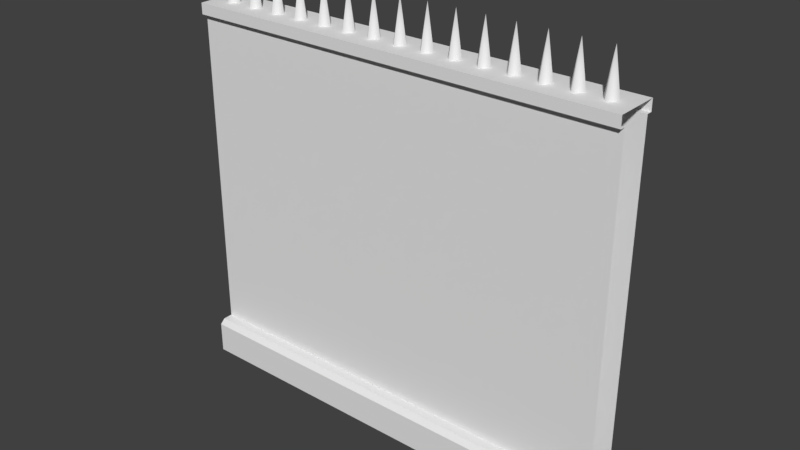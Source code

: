 # Source: Wall.blend  (saved by Blender 2.78.0; exported with 4.5.12 LTS)
import bpy
from mathutils import Matrix  # noqa: F401  (used for matrix-valued properties, if any)

bpy.ops.wm.read_factory_settings(use_empty=True)
scene = bpy.context.scene
scene.name = 'Scene'

# ---- collections
col_collection_1 = bpy.data.collections.new('Collection 1'); scene.collection.children.link(col_collection_1)

# ---- materials (node trees are filled in below, after node groups)
mat_base = bpy.data.materials.new('Base')
mat_base.alpha_threshold = 0.0
mat_base.use_transparent_shadow = False
mat_base.roughness = 0.5
mat_base.line_color = (0.0, 0.0, 0.0, 1.0)

# ---- node groups
ng_auto_smooth = bpy.data.node_groups.new('Auto Smooth', 'GeometryNodeTree')
_s = ng_auto_smooth.interface.new_socket(name='Geometry', in_out='OUTPUT', socket_type='NodeSocketGeometry')
_s = ng_auto_smooth.interface.new_socket(name='Geometry', in_out='INPUT', socket_type='NodeSocketGeometry')
_s = ng_auto_smooth.interface.new_socket(name='Angle', in_out='INPUT', socket_type='NodeSocketFloat')
_s.subtype = 'ANGLE'
_s.min_value = 0.0
_s.max_value = 3.142
ng_auto_smooth.is_modifier = True
_N = ng_auto_smooth.nodes; _L = ng_auto_smooth.links
n0 = _N.new('NodeGroupOutput'); n0.name = 'Group Output'; n0.location = (480, -100)
n1 = _N.new('NodeGroupInput'); n1.name = 'Group Input'; n1.location = (-420, -300)
n2 = _N.new('NodeGroupInput'); n2.name = 'Group Input.001'; n2.location = (-60, -100)
n3 = _N.new('GeometryNodeSetShadeSmooth'); n3.name = 'Set Shade Smooth'; n3.location = (120, -100)
n3.domain = 'EDGE'
n4 = _N.new('GeometryNodeSetShadeSmooth'); n4.name = 'Set Shade Smooth.001'; n4.location = (300, -100)
n5 = _N.new('GeometryNodeInputMeshEdgeAngle'); n5.name = 'Edge Angle'; n5.location = (-420, -220)
n6 = _N.new('GeometryNodeInputEdgeSmooth'); n6.name = 'Is Edge Smooth'; n6.location = (-60, -160)
n7 = _N.new('GeometryNodeInputShadeSmooth'); n7.name = 'Is Face Smooth'; n7.location = (-240, -340)
n8 = _N.new('FunctionNodeBooleanMath'); n8.name = 'Boolean Math'; n8.location = (-60, -220)
n9 = _N.new('FunctionNodeCompare'); n9.name = 'Compare'; n9.location = (-240, -180)
n9.operation = 'LESS_EQUAL'
_L.new(n5.outputs[0], n9.inputs[0])
_L.new(n4.outputs[0], n0.inputs[0])
_L.new(n1.outputs[1], n9.inputs[1])
_L.new(n9.outputs[0], n8.inputs[0])
_L.new(n7.outputs[0], n8.inputs[1])
_L.new(n2.outputs[0], n3.inputs[0])
_L.new(n6.outputs[0], n3.inputs[1])
_L.new(n3.outputs[0], n4.inputs[0])
_L.new(n8.outputs[0], n3.inputs[2])
n0.is_active_output = True

# ---- material node trees

# ---- world
world_world = bpy.data.worlds.new('World'); scene.world = world_world
world_world.color = (0.05088, 0.05088, 0.05088)
world_world.use_sun_shadow = False
world_world.sun_shadow_jitter_overblur = 0.0
world_world.cycles.sampling_method = 'MANUAL'

# ---- meshes
me_cube = bpy.data.meshes.new('Cube')
me_cube.from_pydata([(1.0, -1.145, -1.009), (-1.0, -1.145, -1.009), (1.0, -1.145, -0.866), (-1.0, -1.145, -0.866), (1.0, -0.9633, -0.8447), (-1.0, -0.9633, -0.8447), (1.0, -0.6, -0.8447), (-1.0, -0.6, -0.8447), (1.0, -0.6, 0.65), (-1.0, -0.6, 0.65), (1.0, -0.8, 0.65), (1.0, -0.8, 0.7), (-1.0, -0.8, 0.65), (-1.0, -0.8, 0.7), (0.9032, -1.145, -0.866), (0.7742, -1.145, -0.866), (0.6452, -1.145, -0.866), (0.5161, -1.145, -0.866), (0.3871, -1.145, -0.866), (0.2581, -1.145, -0.866), (0.129, -1.145, -0.866), (-4.843e-08, -1.145, -0.866), (-0.129, -1.145, -0.866), (-0.2581, -1.145, -0.866), (-0.3871, -1.145, -0.866), (-0.5161, -1.145, -0.866), (-0.6452, -1.145, -0.866), (-0.7742, -1.145, -0.866), (-0.9032, -1.145, -0.866), (0.9032, -1.145, -1.009), (0.7742, -1.145, -1.009), (0.6452, -1.145, -1.009), (0.5161, -1.145, -1.009), (0.3871, -1.145, -1.009), (0.2581, -1.145, -1.009), (0.129, -1.145, -1.009), (-1.863e-08, -1.145, -1.009), (-0.129, -1.145, -1.009), (-0.2581, -1.145, -1.009), (-0.3871, -1.145, -1.009), (-0.5161, -1.145, -1.009), (-0.6452, -1.145, -1.009), (-0.7742, -1.145, -1.009), (-0.9032, -1.145, -1.009), (0.9032, -0.6, -0.8447), (0.7742, -0.6, -0.8447), (0.6452, -0.6, -0.8447), (0.5161, -0.6, -0.8447), (0.3871, -0.6, -0.8447), (0.2581, -0.6, -0.8447), (0.129, -0.6, -0.8447), (-4.843e-08, -0.6, -0.8447), (-0.129, -0.6, -0.8447), (-0.2581, -0.6, -0.8447), (-0.3871, -0.6, -0.8447), (-0.5161, -0.6, -0.8447), (-0.6452, -0.6, -0.8447), (-0.7742, -0.6, -0.8447), (-0.9032, -0.6, -0.8447), (0.9032, -0.8, 0.7), (0.7742, -0.8, 0.7), (0.6452, -0.8, 0.7), (0.5161, -0.8, 0.7), (0.3871, -0.8, 0.7), (0.2581, -0.8, 0.7), (0.129, -0.8, 0.7), (-5.96e-07, -0.8, 0.7), (-0.129, -0.8, 0.7), (-0.2581, -0.8, 0.7), (-0.3871, -0.8, 0.7), (-0.5161, -0.8, 0.7), (-0.6452, -0.8, 0.7), (-0.7742, -0.8, 0.7), (-0.9032, -0.8, 0.7), (0.9032, -0.8, 0.65), (0.7742, -0.8, 0.65), (0.6452, -0.8, 0.65), (0.5161, -0.8, 0.65), (0.3871, -0.8, 0.65), (0.2581, -0.8, 0.65), (0.129, -0.8, 0.65), (-5.476e-07, -0.8, 0.65), (-0.129, -0.8, 0.65), (-0.2581, -0.8, 0.65), (-0.3871, -0.8, 0.65), (-0.5161, -0.8, 0.65), (-0.6452, -0.8, 0.65), (-0.7742, -0.8, 0.65), (-0.9032, -0.8, 0.65), (0.9032, -0.9633, -0.8447), (0.7742, -0.9633, -0.8447), (0.6452, -0.9633, -0.8447), (0.5161, -0.9633, -0.8447), (0.3871, -0.9633, -0.8447), (0.2581, -0.9633, -0.8447), (0.129, -0.9633, -0.8447), (-4.843e-08, -0.9633, -0.8447), (-0.129, -0.9633, -0.8447), (-0.2581, -0.9633, -0.8447), (-0.3871, -0.9633, -0.8447), (-0.5161, -0.9633, -0.8447), (-0.6452, -0.9633, -0.8447), (-0.7742, -0.9633, -0.8447), (-0.9032, -0.9633, -0.8447), (0.9032, -0.6, 0.65), (0.7742, -0.6, 0.65), (0.6452, -0.6, 0.65), (0.5161, -0.6, 0.65), (0.3871, -0.6, 0.65), (0.2581, -0.6, 0.65), (0.129, -0.6, 0.65), (-5.476e-07, -0.6, 0.65), (-0.129, -0.6, 0.65), (-0.2581, -0.6, 0.65), (-0.3871, -0.6, 0.65), (-0.5161, -0.6, 0.65), (-0.6452, -0.6, 0.65), (-0.7742, -0.6, 0.65), (-0.9032, -0.6, 0.65), (1.0, -0.3, 0.7), (-1.0, -0.3, 0.7), (-0.9032, -0.3, 0.7), (-0.7742, -0.3, 0.7), (-0.6452, -0.3, 0.7), (-0.5161, -0.3, 0.7), (-0.3871, -0.3, 0.7), (-0.2581, -0.3, 0.7), (-0.129, -0.3, 0.7), (-3.651e-07, -0.3, 0.7), (0.129, -0.3, 0.7), (0.2581, -0.3, 0.7), (0.3871, -0.3, 0.7), (0.5161, -0.3, 0.7), (0.6452, -0.3, 0.7), (0.7742, -0.3, 0.7), (0.9032, -0.3, 0.7), (1.0, 1.145, -1.009), (-1.0, 1.145, -1.009), (1.0, 1.145, -0.866), (-1.0, 1.145, -0.866), (1.0, 0.0, 0.7), (-1.0, 0.0, 0.7), (1.0, 0.9633, -0.8447), (-1.0, 0.9633, -0.8447), (1.0, 0.6, -0.8447), (-1.0, 0.6, -0.8447), (1.0, 0.6, 0.65), (-1.0, 0.6, 0.65), (1.0, 0.8, 0.65), (1.0, 0.8, 0.7), (-1.0, 0.8, 0.65), (-1.0, 0.8, 0.7), (-0.9355, 0.0, 0.7), (-0.871, 0.0, 0.7), (-0.8065, 0.0, 0.7), (-0.7419, 0.0, 0.7), (-0.6774, 0.0, 0.7), (-0.6129, 0.0, 0.7), (-0.5484, 0.0, 0.7), (-0.4839, 0.0, 0.7), (-0.4194, 0.0, 0.7), (-0.3548, 0.0, 0.7), (-0.2903, 0.0, 0.7), (-0.2258, 0.0, 0.7), (-0.1613, 0.0, 0.7), (-0.09677, 0.0, 0.7), (-0.03226, 0.0, 0.7), (0.03226, 0.0, 0.7), (0.09677, 0.0, 0.7), (0.1613, 0.0, 0.7), (0.2258, 0.0, 0.7), (0.2903, 0.0, 0.7), (0.3548, 0.0, 0.7), (0.4194, 0.0, 0.7), (0.4839, 0.0, 0.7), (0.5484, 0.0, 0.7), (0.6129, 0.0, 0.7), (0.6774, 0.0, 0.7), (0.7419, 0.0, 0.7), (0.8065, 0.0, 0.7), (0.871, 0.0, 0.7), (0.9355, 0.0, 0.7), (0.9032, 1.145, -0.866), (0.7742, 1.145, -0.866), (0.6452, 1.145, -0.866), (0.5161, 1.145, -0.866), (0.3871, 1.145, -0.866), (0.2581, 1.145, -0.866), (0.129, 1.145, -0.866), (-4.843e-08, 1.145, -0.866), (-0.129, 1.145, -0.866), (-0.2581, 1.145, -0.866), (-0.3871, 1.145, -0.866), (-0.5161, 1.145, -0.866), (-0.6452, 1.145, -0.866), (-0.7742, 1.145, -0.866), (-0.9032, 1.145, -0.866), (0.9032, 1.145, -1.009), (0.7742, 1.145, -1.009), (0.6452, 1.145, -1.009), (0.5161, 1.145, -1.009), (0.3871, 1.145, -1.009), (0.2581, 1.145, -1.009), (0.129, 1.145, -1.009), (-1.863e-08, 1.145, -1.009), (-0.129, 1.145, -1.009), (-0.2581, 1.145, -1.009), (-0.3871, 1.145, -1.009), (-0.5161, 1.145, -1.009), (-0.6452, 1.145, -1.009), (-0.7742, 1.145, -1.009), (-0.9032, 1.145, -1.009), (0.9032, 0.6, -0.8447), (0.7742, 0.6, -0.8447), (0.6452, 0.6, -0.8447), (0.5161, 0.6, -0.8447), (0.3871, 0.6, -0.8447), (0.2581, 0.6, -0.8447), (0.129, 0.6, -0.8447), (-4.843e-08, 0.6, -0.8447), (-0.129, 0.6, -0.8447), (-0.2581, 0.6, -0.8447), (-0.3871, 0.6, -0.8447), (-0.5161, 0.6, -0.8447), (-0.6452, 0.6, -0.8447), (-0.7742, 0.6, -0.8447), (-0.9032, 0.6, -0.8447), (0.9032, 0.8, 0.7), (0.7742, 0.8, 0.7), (0.6452, 0.8, 0.7), (0.5161, 0.8, 0.7), (0.3871, 0.8, 0.7), (0.2581, 0.8, 0.7), (0.129, 0.8, 0.7), (-5.96e-07, 0.8, 0.7), (-0.129, 0.8, 0.7), (-0.2581, 0.8, 0.7), (-0.3871, 0.8, 0.7), (-0.5161, 0.8, 0.7), (-0.6452, 0.8, 0.7), (-0.7742, 0.8, 0.7), (-0.9032, 0.8, 0.7), (0.9032, 0.8, 0.65), (0.7742, 0.8, 0.65), (0.6452, 0.8, 0.65), (0.5161, 0.8, 0.65), (0.3871, 0.8, 0.65), (0.2581, 0.8, 0.65), (0.129, 0.8, 0.65), (-5.476e-07, 0.8, 0.65), (-0.129, 0.8, 0.65), (-0.2581, 0.8, 0.65), (-0.3871, 0.8, 0.65), (-0.5161, 0.8, 0.65), (-0.6452, 0.8, 0.65), (-0.7742, 0.8, 0.65), (-0.9032, 0.8, 0.65), (0.9032, 0.9633, -0.8447), (0.7742, 0.9633, -0.8447), (0.6452, 0.9633, -0.8447), (0.5161, 0.9633, -0.8447), (0.3871, 0.9633, -0.8447), (0.2581, 0.9633, -0.8447), (0.129, 0.9633, -0.8447), (-4.843e-08, 0.9633, -0.8447), (-0.129, 0.9633, -0.8447), (-0.2581, 0.9633, -0.8447), (-0.3871, 0.9633, -0.8447), (-0.5161, 0.9633, -0.8447), (-0.6452, 0.9633, -0.8447), (-0.7742, 0.9633, -0.8447), (-0.9032, 0.9633, -0.8447), (0.9032, 0.6, 0.65), (0.7742, 0.6, 0.65), (0.6452, 0.6, 0.65), (0.5161, 0.6, 0.65), (0.3871, 0.6, 0.65), (0.2581, 0.6, 0.65), (0.129, 0.6, 0.65), (-5.476e-07, 0.6, 0.65), (-0.129, 0.6, 0.65), (-0.2581, 0.6, 0.65), (-0.3871, 0.6, 0.65), (-0.5161, 0.6, 0.65), (-0.6452, 0.6, 0.65), (-0.7742, 0.6, 0.65), (-0.9032, 0.6, 0.65), (1.0, 0.3, 0.7), (-1.0, 0.3, 0.7), (-0.9032, 0.3, 0.7), (-0.7742, 0.3, 0.7), (-0.6452, 0.3, 0.7), (-0.5161, 0.3, 0.7), (-0.3871, 0.3, 0.7), (-0.2581, 0.3, 0.7), (-0.129, 0.3, 0.7), (-3.651e-07, 0.3, 0.7), (0.129, 0.3, 0.7), (0.2581, 0.3, 0.7), (0.3871, 0.3, 0.7), (0.5161, 0.3, 0.7), (0.6452, 0.3, 0.7), (0.7742, 0.3, 0.7), (0.9032, 0.3, 0.7), (0.9032, 0.0, 0.8908), (0.7742, 0.0, 0.8908), (0.6452, 0.0, 0.8908), (0.5161, 0.0, 0.8908), (0.3871, 0.0, 0.8908), (0.2581, 0.0, 0.8908), (0.129, 0.0, 0.8908), (-1.341e-07, 0.0, 0.8908), (-0.129, 0.0, 0.8908), (-0.2581, 0.0, 0.8908), (-0.9032, 0.0, 0.8908), (-0.7742, 0.0, 0.8908), (-0.6452, 0.0, 0.8908), (-0.5161, 0.0, 0.8908), (-0.3871, 0.0, 0.8908)], [], [(59, 74, 10, 11), (104, 44, 6, 8), (118, 88, 12, 9), (103, 5, 3, 28), (135, 59, 11, 119), (28, 3, 1, 43), (58, 7, 5, 103), (6, 44, 89, 4), (44, 45, 90, 89), (45, 46, 91, 90), (46, 47, 92, 91), (47, 48, 93, 92), (48, 49, 94, 93), (49, 50, 95, 94), (50, 51, 96, 95), (51, 52, 97, 96), (52, 53, 98, 97), (53, 54, 99, 98), (54, 55, 100, 99), (55, 56, 101, 100), (56, 57, 102, 101), (57, 58, 103, 102), (2, 14, 29, 0), (14, 15, 30, 29), (15, 16, 31, 30), (16, 17, 32, 31), (17, 18, 33, 32), (18, 19, 34, 33), (19, 20, 35, 34), (20, 21, 36, 35), (21, 22, 37, 36), (22, 23, 38, 37), (23, 24, 39, 38), (24, 25, 40, 39), (25, 26, 41, 40), (26, 27, 42, 41), (27, 28, 43, 42), (120, 13, 73, 121), (121, 73, 72, 122), (122, 72, 71, 123), (123, 71, 70, 124), (124, 70, 69, 125), (125, 69, 68, 126), (126, 68, 67, 127), (127, 67, 66, 128), (128, 66, 65, 129), (129, 65, 64, 130), (130, 64, 63, 131), (131, 63, 62, 132), (132, 62, 61, 133), (133, 61, 60, 134), (134, 60, 59, 135), (4, 89, 14, 2), (89, 90, 15, 14), (90, 91, 16, 15), (91, 92, 17, 16), (92, 93, 18, 17), (93, 94, 19, 18), (94, 95, 20, 19), (95, 96, 21, 20), (96, 97, 22, 21), (97, 98, 23, 22), (98, 99, 24, 23), (99, 100, 25, 24), (100, 101, 26, 25), (101, 102, 27, 26), (102, 103, 28, 27), (8, 10, 74, 104), (104, 74, 75, 105), (105, 75, 76, 106), (106, 76, 77, 107), (107, 77, 78, 108), (108, 78, 79, 109), (109, 79, 80, 110), (110, 80, 81, 111), (111, 81, 82, 112), (112, 82, 83, 113), (113, 83, 84, 114), (114, 84, 85, 115), (115, 85, 86, 116), (116, 86, 87, 117), (117, 87, 88, 118), (9, 7, 58, 118), (118, 58, 57, 117), (117, 57, 56, 116), (116, 56, 55, 115), (115, 55, 54, 114), (114, 54, 53, 113), (113, 53, 52, 112), (112, 52, 51, 111), (111, 51, 50, 110), (110, 50, 49, 109), (109, 49, 48, 108), (108, 48, 47, 107), (107, 47, 46, 106), (106, 46, 45, 105), (105, 45, 44, 104), (13, 12, 88, 73), (73, 88, 87, 72), (72, 87, 86, 71), (71, 86, 85, 70), (70, 85, 84, 69), (69, 84, 83, 68), (68, 83, 82, 67), (67, 82, 81, 66), (66, 81, 80, 65), (65, 80, 79, 64), (64, 79, 78, 63), (63, 78, 77, 62), (62, 77, 76, 61), (61, 76, 75, 60), (60, 75, 74, 59), (154, 153, 121, 122), (156, 155, 122, 123), (158, 124, 317), (158, 157, 123, 124), (124, 159, 317), (160, 159, 124, 125), (162, 161, 125, 126), (164, 163, 126, 127), (160, 125, 318), (166, 165, 127, 128), (125, 161, 318), (168, 167, 128, 129), (170, 169, 129, 130), (172, 171, 130, 131), (162, 126, 313), (174, 173, 131, 132), (126, 163, 313), (176, 175, 132, 133), (178, 177, 133, 134), (180, 179, 134, 135), (164, 127, 312), (140, 181, 135, 119), (152, 141, 120, 121), (123, 157, 316), (156, 123, 316), (122, 155, 315), (135, 181, 304), (154, 122, 315), (180, 135, 304), (121, 153, 314), (134, 179, 305), (152, 121, 314), (178, 134, 305), (133, 177, 306), (176, 133, 306), (132, 175, 307), (174, 132, 307), (131, 173, 308), (172, 131, 308), (130, 171, 309), (170, 130, 309), (129, 169, 310), (168, 129, 310), (128, 167, 311), (166, 128, 311), (127, 165, 312), (227, 149, 148, 242), (272, 146, 144, 212), (286, 147, 150, 256), (271, 196, 139, 143), (303, 287, 149, 227), (196, 211, 137, 139), (226, 271, 143, 145), (144, 142, 257, 212), (212, 257, 258, 213), (213, 258, 259, 214), (214, 259, 260, 215), (215, 260, 261, 216), (216, 261, 262, 217), (217, 262, 263, 218), (218, 263, 264, 219), (219, 264, 265, 220), (220, 265, 266, 221), (221, 266, 267, 222), (222, 267, 268, 223), (223, 268, 269, 224), (224, 269, 270, 225), (225, 270, 271, 226), (138, 136, 197, 182), (182, 197, 198, 183), (183, 198, 199, 184), (184, 199, 200, 185), (185, 200, 201, 186), (186, 201, 202, 187), (187, 202, 203, 188), (188, 203, 204, 189), (189, 204, 205, 190), (190, 205, 206, 191), (191, 206, 207, 192), (192, 207, 208, 193), (193, 208, 209, 194), (194, 209, 210, 195), (195, 210, 211, 196), (288, 289, 241, 151), (289, 290, 240, 241), (290, 291, 239, 240), (291, 292, 238, 239), (292, 293, 237, 238), (293, 294, 236, 237), (294, 295, 235, 236), (295, 296, 234, 235), (296, 297, 233, 234), (297, 298, 232, 233), (298, 299, 231, 232), (299, 300, 230, 231), (300, 301, 229, 230), (301, 302, 228, 229), (302, 303, 227, 228), (142, 138, 182, 257), (257, 182, 183, 258), (258, 183, 184, 259), (259, 184, 185, 260), (260, 185, 186, 261), (261, 186, 187, 262), (262, 187, 188, 263), (263, 188, 189, 264), (264, 189, 190, 265), (265, 190, 191, 266), (266, 191, 192, 267), (267, 192, 193, 268), (268, 193, 194, 269), (269, 194, 195, 270), (270, 195, 196, 271), (146, 272, 242, 148), (272, 273, 243, 242), (273, 274, 244, 243), (274, 275, 245, 244), (275, 276, 246, 245), (276, 277, 247, 246), (277, 278, 248, 247), (278, 279, 249, 248), (279, 280, 250, 249), (280, 281, 251, 250), (281, 282, 252, 251), (282, 283, 253, 252), (283, 284, 254, 253), (284, 285, 255, 254), (285, 286, 256, 255), (147, 286, 226, 145), (286, 285, 225, 226), (285, 284, 224, 225), (284, 283, 223, 224), (283, 282, 222, 223), (282, 281, 221, 222), (281, 280, 220, 221), (280, 279, 219, 220), (279, 278, 218, 219), (278, 277, 217, 218), (277, 276, 216, 217), (276, 275, 215, 216), (275, 274, 214, 215), (274, 273, 213, 214), (273, 272, 212, 213), (151, 241, 256, 150), (241, 240, 255, 256), (240, 239, 254, 255), (239, 238, 253, 254), (238, 237, 252, 253), (237, 236, 251, 252), (236, 235, 250, 251), (235, 234, 249, 250), (234, 233, 248, 249), (233, 232, 247, 248), (232, 231, 246, 247), (231, 230, 245, 246), (230, 229, 244, 245), (229, 228, 243, 244), (228, 227, 242, 243), (154, 290, 289, 153), (156, 291, 290, 155), (158, 317, 292), (158, 292, 291, 157), (292, 317, 159), (160, 293, 292, 159), (162, 294, 293, 161), (164, 295, 294, 163), (160, 318, 293), (166, 296, 295, 165), (293, 318, 161), (168, 297, 296, 167), (170, 298, 297, 169), (172, 299, 298, 171), (162, 313, 294), (174, 300, 299, 173), (294, 313, 163), (176, 301, 300, 175), (178, 302, 301, 177), (180, 303, 302, 179), (164, 312, 295), (140, 287, 303, 181), (152, 289, 288, 141), (291, 316, 157), (156, 316, 291), (290, 315, 155), (303, 304, 181), (154, 315, 290), (180, 304, 303), (289, 314, 153), (302, 305, 179), (152, 314, 289), (178, 305, 302), (301, 306, 177), (176, 306, 301), (300, 307, 175), (174, 307, 300), (299, 308, 173), (172, 308, 299), (298, 309, 171), (170, 309, 298), (297, 310, 169), (168, 310, 297), (296, 311, 167), (166, 311, 296), (295, 312, 165)])
me_cube.polygons.foreach_set('use_smooth', [True] * 316)
_k = set([(2, 14), (3, 28), (4, 89), (5, 103), (6, 44), (7, 58), (8, 104), (9, 118), (10, 74), (11, 59), (12, 88), (13, 73), (14, 15), (15, 16), (16, 17), (17, 18), (18, 19), (19, 20), (20, 21), (21, 22), (22, 23), (23, 24), (24, 25), (25, 26), (26, 27), (27, 28), (44, 45), (45, 46), (46, 47), (47, 48), (48, 49), (49, 50), (50, 51), (51, 52), (52, 53), (53, 54), (54, 55), (55, 56), (56, 57), (57, 58), (59, 60), (60, 61), (61, 62), (62, 63), (63, 64), (64, 65), (65, 66), (66, 67), (67, 68), (68, 69), (69, 70), (70, 71), (71, 72), (72, 73), (74, 75), (75, 76), (76, 77), (77, 78), (78, 79), (79, 80), (80, 81), (81, 82), (82, 83), (83, 84), (84, 85), (85, 86), (86, 87), (87, 88), (89, 90), (90, 91), (91, 92), (92, 93), (93, 94), (94, 95), (95, 96), (96, 97), (97, 98), (98, 99), (99, 100), (100, 101), (101, 102), (102, 103), (104, 105), (105, 106), (106, 107), (107, 108), (108, 109), (109, 110), (110, 111), (111, 112), (112, 113), (113, 114), (114, 115), (115, 116), (116, 117), (117, 118), (121, 152), (121, 153), (122, 154), (122, 155), (123, 156), (123, 157), (124, 158), (124, 159), (125, 160), (125, 161), (126, 162), (126, 163), (127, 164), (127, 165), (128, 166), (128, 167), (129, 168), (129, 169), (130, 170), (130, 171), (131, 172), (131, 173), (132, 174), (132, 175), (133, 176), (133, 177), (134, 178), (134, 179), (135, 180), (135, 181), (138, 182), (139, 196), (142, 257), (143, 271), (144, 212), (145, 226), (146, 272), (147, 286), (148, 242), (149, 227), (150, 256), (151, 241), (152, 289), (153, 289), (154, 290), (155, 290), (156, 291), (157, 291), (158, 292), (159, 292), (160, 293), (161, 293), (162, 294), (163, 294), (164, 295), (165, 295), (166, 296), (167, 296), (168, 297), (169, 297), (170, 298), (171, 298), (172, 299), (173, 299), (174, 300), (175, 300), (176, 301), (177, 301), (178, 302), (179, 302), (180, 303), (181, 303), (182, 183), (183, 184), (184, 185), (185, 186), (186, 187), (187, 188), (188, 189), (189, 190), (190, 191), (191, 192), (192, 193), (193, 194), (194, 195), (195, 196), (212, 213), (213, 214), (214, 215), (215, 216), (216, 217), (217, 218), (218, 219), (219, 220), (220, 221), (221, 222), (222, 223), (223, 224), (224, 225), (225, 226), (227, 228), (228, 229), (229, 230), (230, 231), (231, 232), (232, 233), (233, 234), (234, 235), (235, 236), (236, 237), (237, 238), (238, 239), (239, 240), (240, 241), (242, 243), (243, 244), (244, 245), (245, 246), (246, 247), (247, 248), (248, 249), (249, 250), (250, 251), (251, 252), (252, 253), (253, 254), (254, 255), (255, 256), (257, 258), (258, 259), (259, 260), (260, 261), (261, 262), (262, 263), (263, 264), (264, 265), (265, 266), (266, 267), (267, 268), (268, 269), (269, 270), (270, 271), (272, 273), (273, 274), (274, 275), (275, 276), (276, 277), (277, 278), (278, 279), (279, 280), (280, 281), (281, 282), (282, 283), (283, 284), (284, 285), (285, 286)])
me_cube.attributes.new('sharp_edge', 'BOOLEAN', 'EDGE').data.foreach_set('value', [ (min(e.vertices), max(e.vertices)) in _k for e in me_cube.edges])
_uv = me_cube.uv_layers.new(name='UVMap')
_uv.uv.foreach_set('vector', [0.03255, 0.926, 0.03255, 0.9375, 0.01022, 0.9375, 0.01022, 0.926, 0.4718, 0.3711, 0.4718, 0.008521, 0.4953, 0.00852, 0.4953, 0.3711, 0.4494, 0.9837, 0.4494, 0.9375, 0.4717, 0.9375, 0.4717, 0.9837, 0.5214, 0.896, 0.4979, 0.896, 0.4979, 0.8517, 0.5214, 0.8517, 0.03255, 0.8106, 0.03255, 0.926, 0.01022, 0.926, 0.01022, 0.8106, 0.5214, 0.8517, 0.4979, 0.8517, 0.4979, 0.817, 0.5214, 0.817, 0.5214, 0.9841, 0.4979, 0.9841, 0.4979, 0.896, 0.5214, 0.896, 0.9831, 0.9841, 0.9596, 0.9841, 0.9596, 0.896, 0.9831, 0.896, 0.9596, 0.9841, 0.9283, 0.9841, 0.9283, 0.896, 0.9596, 0.896, 0.9283, 0.9841, 0.897, 0.9841, 0.897, 0.896, 0.9283, 0.896, 0.897, 0.9841, 0.8657, 0.9841, 0.8657, 0.896, 0.897, 0.896, 0.8657, 0.9841, 0.8344, 0.9841, 0.8344, 0.896, 0.8657, 0.896, 0.8344, 0.9841, 0.8031, 0.9841, 0.8031, 0.896, 0.8344, 0.896, 0.8031, 0.9841, 0.7718, 0.9841, 0.7718, 0.896, 0.8031, 0.896, 0.7718, 0.9841, 0.7405, 0.9841, 0.7405, 0.896, 0.7718, 0.896, 0.7405, 0.9841, 0.7092, 0.9841, 0.7092, 0.896, 0.7405, 0.896, 0.7092, 0.9841, 0.6779, 0.9841, 0.6779, 0.896, 0.7092, 0.896, 0.6779, 0.9841, 0.6466, 0.9841, 0.6466, 0.896, 0.6779, 0.896, 0.6466, 0.9841, 0.6153, 0.9841, 0.6153, 0.896, 0.6466, 0.896, 0.6153, 0.9841, 0.584, 0.9841, 0.584, 0.896, 0.6153, 0.896, 0.584, 0.9841, 0.5527, 0.9841, 0.5527, 0.896, 0.584, 0.896, 0.5527, 0.9841, 0.5214, 0.9841, 0.5214, 0.896, 0.5527, 0.896, 0.9831, 0.8517, 0.9596, 0.8517, 0.9596, 0.817, 0.9831, 0.817, 0.9596, 0.8517, 0.9283, 0.8517, 0.9283, 0.817, 0.9596, 0.817, 0.9283, 0.8517, 0.897, 0.8517, 0.897, 0.817, 0.9283, 0.817, 0.897, 0.8517, 0.8657, 0.8517, 0.8657, 0.817, 0.897, 0.817, 0.8657, 0.8517, 0.8344, 0.8517, 0.8344, 0.817, 0.8657, 0.817, 0.8344, 0.8517, 0.8031, 0.8517, 0.8031, 0.817, 0.8344, 0.817, 0.8031, 0.8517, 0.7718, 0.8517, 0.7718, 0.817, 0.8031, 0.817, 0.7718, 0.8517, 0.7405, 0.8517, 0.7405, 0.817, 0.7718, 0.817, 0.7405, 0.8517, 0.7092, 0.8517, 0.7092, 0.817, 0.7405, 0.817, 0.7092, 0.8517, 0.6779, 0.8517, 0.6779, 0.817, 0.7092, 0.817, 0.6779, 0.8517, 0.6466, 0.8517, 0.6466, 0.817, 0.6779, 0.817, 0.6466, 0.8517, 0.6153, 0.8517, 0.6153, 0.817, 0.6466, 0.817, 0.6153, 0.8517, 0.584, 0.8517, 0.584, 0.817, 0.6153, 0.817, 0.584, 0.8517, 0.5527, 0.8517, 0.5527, 0.817, 0.584, 0.817, 0.5527, 0.8517, 0.5214, 0.8517, 0.5214, 0.817, 0.5527, 0.817, 0.4717, 0.8106, 0.4717, 0.926, 0.4494, 0.926, 0.4494, 0.8106, 0.4494, 0.8106, 0.4494, 0.926, 0.4196, 0.926, 0.4196, 0.8106, 0.4196, 0.8106, 0.4196, 0.926, 0.3899, 0.926, 0.3899, 0.8106, 0.3899, 0.8106, 0.3899, 0.926, 0.3601, 0.926, 0.3601, 0.8106, 0.3601, 0.8106, 0.3601, 0.926, 0.3303, 0.926, 0.3303, 0.8106, 0.3303, 0.8106, 0.3303, 0.926, 0.3005, 0.926, 0.3005, 0.8106, 0.3005, 0.8106, 0.3005, 0.926, 0.2708, 0.926, 0.2708, 0.8106, 0.2708, 0.8106, 0.2708, 0.926, 0.241, 0.926, 0.241, 0.8106, 0.241, 0.8106, 0.241, 0.926, 0.2112, 0.926, 0.2112, 0.8106, 0.2112, 0.8106, 0.2112, 0.926, 0.1814, 0.926, 0.1814, 0.8106, 0.1814, 0.8106, 0.1814, 0.926, 0.1517, 0.926, 0.1517, 0.8106, 0.1517, 0.8106, 0.1517, 0.926, 0.1219, 0.926, 0.1219, 0.8106, 0.1219, 0.8106, 0.1219, 0.926, 0.0921, 0.926, 0.0921, 0.8106, 0.0921, 0.8106, 0.0921, 0.926, 0.06233, 0.926, 0.06233, 0.8106, 0.06233, 0.8106, 0.06233, 0.926, 0.03255, 0.926, 0.03255, 0.8106, 0.9831, 0.896, 0.9596, 0.896, 0.9596, 0.8517, 0.9831, 0.8517, 0.9596, 0.896, 0.9283, 0.896, 0.9283, 0.8517, 0.9596, 0.8517, 0.9283, 0.896, 0.897, 0.896, 0.897, 0.8517, 0.9283, 0.8517, 0.897, 0.896, 0.8657, 0.896, 0.8657, 0.8517, 0.897, 0.8517, 0.8657, 0.896, 0.8344, 0.896, 0.8344, 0.8517, 0.8657, 0.8517, 0.8344, 0.896, 0.8031, 0.896, 0.8031, 0.8517, 0.8344, 0.8517, 0.8031, 0.896, 0.7718, 0.896, 0.7718, 0.8517, 0.8031, 0.8517, 0.7718, 0.896, 0.7405, 0.896, 0.7405, 0.8517, 0.7718, 0.8517, 0.7405, 0.896, 0.7092, 0.896, 0.7092, 0.8517, 0.7405, 0.8517, 0.7092, 0.896, 0.6779, 0.896, 0.6779, 0.8517, 0.7092, 0.8517, 0.6779, 0.896, 0.6466, 0.896, 0.6466, 0.8517, 0.6779, 0.8517, 0.6466, 0.896, 0.6153, 0.896, 0.6153, 0.8517, 0.6466, 0.8517, 0.6153, 0.896, 0.584, 0.896, 0.584, 0.8517, 0.6153, 0.8517, 0.584, 0.896, 0.5527, 0.896, 0.5527, 0.8517, 0.584, 0.8517, 0.5527, 0.896, 0.5214, 0.896, 0.5214, 0.8517, 0.5527, 0.8517, 0.01022, 0.9837, 0.01022, 0.9375, 0.03255, 0.9375, 0.03255, 0.9837, 0.03255, 0.9837, 0.03255, 0.9375, 0.06233, 0.9375, 0.06233, 0.9837, 0.06233, 0.9837, 0.06233, 0.9375, 0.0921, 0.9375, 0.0921, 0.9837, 0.0921, 0.9837, 0.0921, 0.9375, 0.1219, 0.9375, 0.1219, 0.9837, 0.1219, 0.9837, 0.1219, 0.9375, 0.1517, 0.9375, 0.1517, 0.9837, 0.1517, 0.9837, 0.1517, 0.9375, 0.1814, 0.9375, 0.1814, 0.9837, 0.1814, 0.9837, 0.1814, 0.9375, 0.2112, 0.9375, 0.2112, 0.9837, 0.2112, 0.9837, 0.2112, 0.9375, 0.241, 0.9375, 0.241, 0.9837, 0.241, 0.9837, 0.241, 0.9375, 0.2708, 0.9375, 0.2708, 0.9837, 0.2708, 0.9837, 0.2708, 0.9375, 0.3005, 0.9375, 0.3005, 0.9837, 0.3005, 0.9837, 0.3005, 0.9375, 0.3303, 0.9375, 0.3303, 0.9837, 0.3303, 0.9837, 0.3303, 0.9375, 0.3601, 0.9375, 0.3601, 0.9837, 0.3601, 0.9837, 0.3601, 0.9375, 0.3899, 0.9375, 0.3899, 0.9837, 0.3899, 0.9837, 0.3899, 0.9375, 0.4196, 0.9375, 0.4196, 0.9837, 0.4196, 0.9837, 0.4196, 0.9375, 0.4494, 0.9375, 0.4494, 0.9837, 0.01011, 0.3711, 0.01011, 0.008527, 0.03359, 0.008527, 0.03359, 0.3711, 0.03359, 0.3711, 0.03359, 0.008527, 0.06489, 0.008527, 0.06489, 0.3711, 0.06489, 0.3711, 0.06489, 0.008527, 0.09619, 0.008527, 0.09619, 0.3711, 0.09619, 0.3711, 0.09619, 0.008527, 0.1275, 0.008526, 0.1275, 0.3711, 0.1275, 0.3711, 0.1275, 0.008526, 0.1588, 0.008526, 0.1588, 0.3711, 0.1588, 0.3711, 0.1588, 0.008526, 0.1901, 0.008526, 0.1901, 0.3711, 0.1901, 0.3711, 0.1901, 0.008526, 0.2214, 0.008525, 0.2214, 0.3711, 0.2214, 0.3711, 0.2214, 0.008525, 0.2527, 0.008525, 0.2527, 0.3711, 0.2527, 0.3711, 0.2527, 0.008525, 0.284, 0.008524, 0.284, 0.3711, 0.284, 0.3711, 0.284, 0.008524, 0.3153, 0.008524, 0.3153, 0.3711, 0.3153, 0.3711, 0.3153, 0.008524, 0.3466, 0.008523, 0.3466, 0.3711, 0.3466, 0.3711, 0.3466, 0.008523, 0.3779, 0.008523, 0.3779, 0.3711, 0.3779, 0.3711, 0.3779, 0.008523, 0.4092, 0.008522, 0.4092, 0.3711, 0.4092, 0.3711, 0.4092, 0.008522, 0.4405, 0.008521, 0.4405, 0.3711, 0.4405, 0.3711, 0.4405, 0.008521, 0.4718, 0.008521, 0.4718, 0.3711, 0.4717, 0.926, 0.4717, 0.9375, 0.4494, 0.9375, 0.4494, 0.926, 0.4494, 0.926, 0.4494, 0.9375, 0.4196, 0.9375, 0.4196, 0.926, 0.4196, 0.926, 0.4196, 0.9375, 0.3899, 0.9375, 0.3899, 0.926, 0.3899, 0.926, 0.3899, 0.9375, 0.3601, 0.9375, 0.3601, 0.926, 0.3601, 0.926, 0.3601, 0.9375, 0.3303, 0.9375, 0.3303, 0.926, 0.3303, 0.926, 0.3303, 0.9375, 0.3005, 0.9375, 0.3005, 0.926, 0.3005, 0.926, 0.3005, 0.9375, 0.2708, 0.9375, 0.2708, 0.926, 0.2708, 0.926, 0.2708, 0.9375, 0.241, 0.9375, 0.241, 0.926, 0.241, 0.926, 0.241, 0.9375, 0.2112, 0.9375, 0.2112, 0.926, 0.2112, 0.926, 0.2112, 0.9375, 0.1814, 0.9375, 0.1814, 0.926, 0.1814, 0.926, 0.1814, 0.9375, 0.1517, 0.9375, 0.1517, 0.926, 0.1517, 0.926, 0.1517, 0.9375, 0.1219, 0.9375, 0.1219, 0.926, 0.1219, 0.926, 0.1219, 0.9375, 0.0921, 0.9375, 0.0921, 0.926, 0.0921, 0.926, 0.0921, 0.9375, 0.06233, 0.9375, 0.06233, 0.926, 0.06233, 0.926, 0.06233, 0.9375, 0.03255, 0.9375, 0.03255, 0.926, 0.4271, 0.7414, 0.442, 0.7414, 0.4494, 0.8106, 0.4196, 0.8106, 0.3973, 0.7414, 0.4122, 0.7414, 0.4196, 0.8106, 0.3899, 0.8106, 0.2117, 0.4862, 0.1762, 0.4289, 0.2277, 0.4575, 0.3675, 0.7414, 0.3824, 0.7414, 0.3899, 0.8106, 0.3601, 0.8106, 0.1762, 0.4289, 0.2437, 0.4289, 0.2277, 0.4575, 0.3378, 0.7414, 0.3526, 0.7414, 0.3601, 0.8106, 0.3303, 0.8106, 0.308, 0.7414, 0.3229, 0.7414, 0.3303, 0.8106, 0.3005, 0.8106, 0.2782, 0.7414, 0.2931, 0.7414, 0.3005, 0.8106, 0.2708, 0.8106, 0.5464, 0.07014, 0.5109, 0.01282, 0.5624, 0.04148, 0.2484, 0.7414, 0.2633, 0.7414, 0.2708, 0.8106, 0.241, 0.8106, 0.5109, 0.01282, 0.5783, 0.01282, 0.5624, 0.04148, 0.2186, 0.7414, 0.2335, 0.7414, 0.241, 0.8106, 0.2112, 0.8106, 0.1889, 0.7414, 0.2038, 0.7414, 0.2112, 0.8106, 0.1814, 0.8106, 0.1591, 0.7414, 0.174, 0.7414, 0.1814, 0.8106, 0.1517, 0.8106, 0.5108, 0.3189, 0.5107, 0.2515, 0.5394, 0.303, 0.1293, 0.7414, 0.1442, 0.7414, 0.1517, 0.8106, 0.1219, 0.8106, 0.5107, 0.2515, 0.5681, 0.287, 0.5394, 0.303, 0.09955, 0.7414, 0.1144, 0.7414, 0.1219, 0.8106, 0.0921, 0.8106, 0.06977, 0.7414, 0.08466, 0.7414, 0.0921, 0.8106, 0.06233, 0.8106, 0.04, 0.7414, 0.05489, 0.7414, 0.06233, 0.8106, 0.03255, 0.8106, 0.65, 0.07237, 0.6145, 0.01505, 0.6659, 0.04371, 0.01022, 0.7414, 0.02511, 0.7414, 0.03255, 0.8106, 0.01022, 0.8106, 0.4569, 0.7414, 0.4717, 0.7414, 0.4717, 0.8106, 0.4494, 0.8106, 0.5125, 0.1674, 0.5699, 0.2028, 0.5412, 0.2188, 0.5126, 0.2348, 0.5125, 0.1674, 0.5412, 0.2188, 0.3424, 0.4308, 0.4099, 0.4308, 0.3939, 0.4595, 0.2329, 0.384, 0.3003, 0.384, 0.2843, 0.4127, 0.378, 0.4882, 0.3424, 0.4308, 0.3939, 0.4595, 0.2684, 0.4413, 0.2329, 0.384, 0.2843, 0.4127, 0.512, 0.3416, 0.5693, 0.3771, 0.5407, 0.3931, 0.7125, 0.01497, 0.78, 0.0148, 0.7641, 0.04351, 0.512, 0.409, 0.512, 0.3416, 0.5407, 0.3931, 0.7482, 0.07223, 0.7125, 0.01497, 0.7641, 0.04351, 0.5003, 0.5028, 0.5576, 0.5383, 0.529, 0.5543, 0.5003, 0.5702, 0.5003, 0.5028, 0.529, 0.5543, 0.5135, 0.08355, 0.5713, 0.1183, 0.5428, 0.1346, 0.5144, 0.151, 0.5135, 0.08355, 0.5428, 0.1346, 0.009152, 0.4284, 0.07664, 0.4284, 0.06067, 0.4571, 0.04469, 0.4858, 0.009152, 0.4284, 0.06067, 0.4571, 0.07071, 0.3872, 0.1381, 0.3872, 0.1222, 0.4159, 0.1062, 0.4446, 0.07071, 0.3872, 0.1222, 0.4159, 0.8128, 0.01339, 0.8802, 0.01339, 0.8642, 0.04206, 0.8483, 0.07073, 0.8128, 0.01339, 0.8642, 0.04206, 0.4333, 0.431, 0.5007, 0.431, 0.4847, 0.4596, 0.4688, 0.4883, 0.4333, 0.431, 0.4847, 0.4596, 0.6145, 0.01505, 0.6819, 0.01505, 0.6659, 0.04371, 0.03255, 0.5568, 0.01022, 0.5568, 0.01022, 0.5452, 0.03255, 0.5452, 0.5903, 0.1112, 0.5903, 0.08574, 0.983, 0.08573, 0.983, 0.1112, 0.4494, 0.4991, 0.4717, 0.4991, 0.4717, 0.5452, 0.4494, 0.5452, 0.5214, 0.7178, 0.5214, 0.762, 0.4979, 0.762, 0.4979, 0.7178, 0.03255, 0.6722, 0.01022, 0.6722, 0.01022, 0.5568, 0.03255, 0.5568, 0.5214, 0.762, 0.5214, 0.7967, 0.4979, 0.7967, 0.4979, 0.762, 0.5214, 0.6296, 0.5214, 0.7178, 0.4979, 0.7178, 0.4979, 0.6296, 0.9831, 0.6296, 0.9831, 0.7178, 0.9596, 0.7178, 0.9596, 0.6296, 0.9596, 0.6296, 0.9596, 0.7178, 0.9283, 0.7178, 0.9283, 0.6296, 0.9283, 0.6296, 0.9283, 0.7178, 0.897, 0.7178, 0.897, 0.6296, 0.897, 0.6296, 0.897, 0.7178, 0.8657, 0.7178, 0.8657, 0.6296, 0.8657, 0.6296, 0.8657, 0.7178, 0.8344, 0.7178, 0.8344, 0.6296, 0.8344, 0.6296, 0.8344, 0.7178, 0.8031, 0.7178, 0.8031, 0.6296, 0.8031, 0.6296, 0.8031, 0.7178, 0.7718, 0.7178, 0.7718, 0.6296, 0.7718, 0.6296, 0.7718, 0.7178, 0.7405, 0.7178, 0.7405, 0.6296, 0.7405, 0.6296, 0.7405, 0.7178, 0.7092, 0.7178, 0.7092, 0.6296, 0.7092, 0.6296, 0.7092, 0.7178, 0.6779, 0.7178, 0.6779, 0.6296, 0.6779, 0.6296, 0.6779, 0.7178, 0.6466, 0.7178, 0.6466, 0.6296, 0.6466, 0.6296, 0.6466, 0.7178, 0.6153, 0.7178, 0.6153, 0.6296, 0.6153, 0.6296, 0.6153, 0.7178, 0.584, 0.7178, 0.584, 0.6296, 0.584, 0.6296, 0.584, 0.7178, 0.5527, 0.7178, 0.5527, 0.6296, 0.5527, 0.6296, 0.5527, 0.7178, 0.5214, 0.7178, 0.5214, 0.6296, 0.9831, 0.762, 0.9831, 0.7967, 0.9596, 0.7967, 0.9596, 0.762, 0.9596, 0.762, 0.9596, 0.7967, 0.9283, 0.7967, 0.9283, 0.762, 0.9283, 0.762, 0.9283, 0.7967, 0.897, 0.7967, 0.897, 0.762, 0.897, 0.762, 0.897, 0.7967, 0.8657, 0.7967, 0.8657, 0.762, 0.8657, 0.762, 0.8657, 0.7967, 0.8344, 0.7967, 0.8344, 0.762, 0.8344, 0.762, 0.8344, 0.7967, 0.8031, 0.7967, 0.8031, 0.762, 0.8031, 0.762, 0.8031, 0.7967, 0.7718, 0.7967, 0.7718, 0.762, 0.7718, 0.762, 0.7718, 0.7967, 0.7405, 0.7967, 0.7405, 0.762, 0.7405, 0.762, 0.7405, 0.7967, 0.7092, 0.7967, 0.7092, 0.762, 0.7092, 0.762, 0.7092, 0.7967, 0.6779, 0.7967, 0.6779, 0.762, 0.6779, 0.762, 0.6779, 0.7967, 0.6466, 0.7967, 0.6466, 0.762, 0.6466, 0.762, 0.6466, 0.7967, 0.6153, 0.7967, 0.6153, 0.762, 0.6153, 0.762, 0.6153, 0.7967, 0.584, 0.7967, 0.584, 0.762, 0.584, 0.762, 0.584, 0.7967, 0.5527, 0.7967, 0.5527, 0.762, 0.5527, 0.762, 0.5527, 0.7967, 0.5214, 0.7967, 0.5214, 0.762, 0.4717, 0.6722, 0.4494, 0.6722, 0.4494, 0.5568, 0.4717, 0.5568, 0.4494, 0.6722, 0.4196, 0.6722, 0.4196, 0.5568, 0.4494, 0.5568, 0.4196, 0.6722, 0.3899, 0.6722, 0.3899, 0.5568, 0.4196, 0.5568, 0.3899, 0.6722, 0.3601, 0.6722, 0.3601, 0.5568, 0.3899, 0.5568, 0.3601, 0.6722, 0.3303, 0.6722, 0.3303, 0.5568, 0.3601, 0.5568, 0.3303, 0.6722, 0.3005, 0.6722, 0.3005, 0.5568, 0.3303, 0.5568, 0.3005, 0.6722, 0.2708, 0.6722, 0.2708, 0.5568, 0.3005, 0.5568, 0.2708, 0.6722, 0.241, 0.6722, 0.241, 0.5568, 0.2708, 0.5568, 0.241, 0.6722, 0.2112, 0.6722, 0.2112, 0.5568, 0.241, 0.5568, 0.2112, 0.6722, 0.1814, 0.6722, 0.1814, 0.5568, 0.2112, 0.5568, 0.1814, 0.6722, 0.1517, 0.6722, 0.1517, 0.5568, 0.1814, 0.5568, 0.1517, 0.6722, 0.1219, 0.6722, 0.1219, 0.5568, 0.1517, 0.5568, 0.1219, 0.6722, 0.0921, 0.6722, 0.0921, 0.5568, 0.1219, 0.5568, 0.0921, 0.6722, 0.06233, 0.6722, 0.06233, 0.5568, 0.0921, 0.5568, 0.06233, 0.6722, 0.03255, 0.6722, 0.03255, 0.5568, 0.06233, 0.5568, 0.9831, 0.7178, 0.9831, 0.762, 0.9596, 0.762, 0.9596, 0.7178, 0.9596, 0.7178, 0.9596, 0.762, 0.9283, 0.762, 0.9283, 0.7178, 0.9283, 0.7178, 0.9283, 0.762, 0.897, 0.762, 0.897, 0.7178, 0.897, 0.7178, 0.897, 0.762, 0.8657, 0.762, 0.8657, 0.7178, 0.8657, 0.7178, 0.8657, 0.762, 0.8344, 0.762, 0.8344, 0.7178, 0.8344, 0.7178, 0.8344, 0.762, 0.8031, 0.762, 0.8031, 0.7178, 0.8031, 0.7178, 0.8031, 0.762, 0.7718, 0.762, 0.7718, 0.7178, 0.7718, 0.7178, 0.7718, 0.762, 0.7405, 0.762, 0.7405, 0.7178, 0.7405, 0.7178, 0.7405, 0.762, 0.7092, 0.762, 0.7092, 0.7178, 0.7092, 0.7178, 0.7092, 0.762, 0.6779, 0.762, 0.6779, 0.7178, 0.6779, 0.7178, 0.6779, 0.762, 0.6466, 0.762, 0.6466, 0.7178, 0.6466, 0.7178, 0.6466, 0.762, 0.6153, 0.762, 0.6153, 0.7178, 0.6153, 0.7178, 0.6153, 0.762, 0.584, 0.762, 0.584, 0.7178, 0.584, 0.7178, 0.584, 0.762, 0.5527, 0.762, 0.5527, 0.7178, 0.5527, 0.7178, 0.5527, 0.762, 0.5214, 0.762, 0.5214, 0.7178, 0.01022, 0.4991, 0.03255, 0.4991, 0.03255, 0.5452, 0.01022, 0.5452, 0.03255, 0.4991, 0.06233, 0.4991, 0.06233, 0.5452, 0.03255, 0.5452, 0.06233, 0.4991, 0.0921, 0.4991, 0.0921, 0.5452, 0.06233, 0.5452, 0.0921, 0.4991, 0.1219, 0.4991, 0.1219, 0.5452, 0.0921, 0.5452, 0.1219, 0.4991, 0.1517, 0.4991, 0.1517, 0.5452, 0.1219, 0.5452, 0.1517, 0.4991, 0.1814, 0.4991, 0.1814, 0.5452, 0.1517, 0.5452, 0.1814, 0.4991, 0.2112, 0.4991, 0.2112, 0.5452, 0.1814, 0.5452, 0.2112, 0.4991, 0.241, 0.4991, 0.241, 0.5452, 0.2112, 0.5452, 0.241, 0.4991, 0.2708, 0.4991, 0.2708, 0.5452, 0.241, 0.5452, 0.2708, 0.4991, 0.3005, 0.4991, 0.3005, 0.5452, 0.2708, 0.5452, 0.3005, 0.4991, 0.3303, 0.4991, 0.3303, 0.5452, 0.3005, 0.5452, 0.3303, 0.4991, 0.3601, 0.4991, 0.3601, 0.5452, 0.3303, 0.5452, 0.3601, 0.4991, 0.3899, 0.4991, 0.3899, 0.5452, 0.3601, 0.5452, 0.3899, 0.4991, 0.4196, 0.4991, 0.4196, 0.5452, 0.3899, 0.5452, 0.4196, 0.4991, 0.4494, 0.4991, 0.4494, 0.5452, 0.4196, 0.5452, 0.5903, 0.6111, 0.5903, 0.5857, 0.983, 0.5857, 0.983, 0.6111, 0.5903, 0.5857, 0.5903, 0.5518, 0.983, 0.5518, 0.983, 0.5857, 0.5903, 0.5518, 0.5903, 0.5179, 0.983, 0.5179, 0.983, 0.5518, 0.5903, 0.5179, 0.5903, 0.484, 0.983, 0.484, 0.983, 0.5179, 0.5903, 0.484, 0.5903, 0.4501, 0.983, 0.4501, 0.983, 0.484, 0.5903, 0.4501, 0.5903, 0.4162, 0.983, 0.4162, 0.983, 0.4501, 0.5903, 0.4162, 0.5903, 0.3823, 0.983, 0.3823, 0.983, 0.4162, 0.5903, 0.3823, 0.5903, 0.3484, 0.983, 0.3484, 0.983, 0.3823, 0.5903, 0.3484, 0.5903, 0.3145, 0.983, 0.3145, 0.983, 0.3484, 0.5903, 0.3145, 0.5903, 0.2806, 0.983, 0.2806, 0.983, 0.3145, 0.5903, 0.2806, 0.5903, 0.2467, 0.983, 0.2467, 0.983, 0.2806, 0.5903, 0.2467, 0.5903, 0.2128, 0.983, 0.2128, 0.983, 0.2467, 0.5903, 0.2128, 0.5903, 0.1789, 0.983, 0.1789, 0.983, 0.2128, 0.5903, 0.1789, 0.5903, 0.145, 0.983, 0.145, 0.983, 0.1789, 0.5903, 0.145, 0.5903, 0.1112, 0.983, 0.1112, 0.983, 0.145, 0.4717, 0.5568, 0.4494, 0.5568, 0.4494, 0.5452, 0.4717, 0.5452, 0.4494, 0.5568, 0.4196, 0.5568, 0.4196, 0.5452, 0.4494, 0.5452, 0.4196, 0.5568, 0.3899, 0.5568, 0.3899, 0.5452, 0.4196, 0.5452, 0.3899, 0.5568, 0.3601, 0.5568, 0.3601, 0.5452, 0.3899, 0.5452, 0.3601, 0.5568, 0.3303, 0.5568, 0.3303, 0.5452, 0.3601, 0.5452, 0.3303, 0.5568, 0.3005, 0.5568, 0.3005, 0.5452, 0.3303, 0.5452, 0.3005, 0.5568, 0.2708, 0.5568, 0.2708, 0.5452, 0.3005, 0.5452, 0.2708, 0.5568, 0.241, 0.5568, 0.241, 0.5452, 0.2708, 0.5452, 0.241, 0.5568, 0.2112, 0.5568, 0.2112, 0.5452, 0.241, 0.5452, 0.2112, 0.5568, 0.1814, 0.5568, 0.1814, 0.5452, 0.2112, 0.5452, 0.1814, 0.5568, 0.1517, 0.5568, 0.1517, 0.5452, 0.1814, 0.5452, 0.1517, 0.5568, 0.1219, 0.5568, 0.1219, 0.5452, 0.1517, 0.5452, 0.1219, 0.5568, 0.0921, 0.5568, 0.0921, 0.5452, 0.1219, 0.5452, 0.0921, 0.5568, 0.06233, 0.5568, 0.06233, 0.5452, 0.0921, 0.5452, 0.06233, 0.5568, 0.03255, 0.5568, 0.03255, 0.5452, 0.06233, 0.5452, 0.4271, 0.7414, 0.4196, 0.6722, 0.4494, 0.6722, 0.442, 0.7414, 0.3973, 0.7414, 0.3899, 0.6722, 0.4196, 0.6722, 0.4122, 0.7414, 0.2117, 0.4862, 0.2277, 0.4575, 0.2792, 0.4862, 0.3675, 0.7414, 0.3601, 0.6722, 0.3899, 0.6722, 0.3824, 0.7414, 0.2792, 0.4862, 0.2277, 0.4575, 0.2437, 0.4289, 0.3378, 0.7414, 0.3303, 0.6722, 0.3601, 0.6722, 0.3526, 0.7414, 0.308, 0.7414, 0.3005, 0.6722, 0.3303, 0.6722, 0.3229, 0.7414, 0.2782, 0.7414, 0.2708, 0.6722, 0.3005, 0.6722, 0.2931, 0.7414, 0.5464, 0.07014, 0.5624, 0.04148, 0.6138, 0.07014, 0.2484, 0.7414, 0.241, 0.6722, 0.2708, 0.6722, 0.2633, 0.7414, 0.6138, 0.07014, 0.5624, 0.04148, 0.5783, 0.01282, 0.2186, 0.7414, 0.2112, 0.6722, 0.241, 0.6722, 0.2335, 0.7414, 0.1889, 0.7414, 0.1814, 0.6722, 0.2112, 0.6722, 0.2038, 0.7414, 0.1591, 0.7414, 0.1517, 0.6722, 0.1814, 0.6722, 0.174, 0.7414, 0.5108, 0.3189, 0.5394, 0.303, 0.5681, 0.3544, 0.1293, 0.7414, 0.1219, 0.6722, 0.1517, 0.6722, 0.1442, 0.7414, 0.5681, 0.3544, 0.5394, 0.303, 0.5681, 0.287, 0.09955, 0.7414, 0.0921, 0.6722, 0.1219, 0.6722, 0.1144, 0.7414, 0.06977, 0.7414, 0.06233, 0.6722, 0.0921, 0.6722, 0.08466, 0.7414, 0.04, 0.7414, 0.03255, 0.6722, 0.06233, 0.6722, 0.05489, 0.7414, 0.65, 0.07237, 0.6659, 0.04371, 0.7174, 0.07237, 0.01022, 0.7414, 0.01022, 0.6722, 0.03255, 0.6722, 0.02511, 0.7414, 0.4569, 0.7414, 0.4494, 0.6722, 0.4717, 0.6722, 0.4717, 0.7414, 0.5699, 0.2703, 0.5412, 0.2188, 0.5699, 0.2028, 0.5126, 0.2348, 0.5412, 0.2188, 0.5699, 0.2703, 0.4455, 0.4882, 0.3939, 0.4595, 0.4099, 0.4308, 0.3358, 0.4413, 0.2843, 0.4127, 0.3003, 0.384, 0.378, 0.4882, 0.3939, 0.4595, 0.4455, 0.4882, 0.2684, 0.4413, 0.2843, 0.4127, 0.3358, 0.4413, 0.5693, 0.4446, 0.5407, 0.3931, 0.5693, 0.3771, 0.8156, 0.07205, 0.7641, 0.04351, 0.78, 0.0148, 0.512, 0.409, 0.5407, 0.3931, 0.5693, 0.4446, 0.7482, 0.07223, 0.7641, 0.04351, 0.8156, 0.07205, 0.5576, 0.6057, 0.529, 0.5543, 0.5576, 0.5383, 0.5003, 0.5702, 0.529, 0.5543, 0.5576, 0.6057, 0.5722, 0.1857, 0.5428, 0.1346, 0.5713, 0.1183, 0.5144, 0.151, 0.5428, 0.1346, 0.5722, 0.1857, 0.1122, 0.4858, 0.06067, 0.4571, 0.07664, 0.4284, 0.04469, 0.4858, 0.06067, 0.4571, 0.1122, 0.4858, 0.1736, 0.4446, 0.1222, 0.4159, 0.1381, 0.3872, 0.1062, 0.4446, 0.1222, 0.4159, 0.1736, 0.4446, 0.9157, 0.07073, 0.8642, 0.04206, 0.8802, 0.01339, 0.8483, 0.07073, 0.8642, 0.04206, 0.9157, 0.07073, 0.5362, 0.4883, 0.4847, 0.4596, 0.5007, 0.431, 0.4688, 0.4883, 0.4847, 0.4596, 0.5362, 0.4883, 0.7174, 0.07237, 0.6659, 0.04371, 0.6819, 0.01505])
me_cube.materials.append(mat_base)
me_cube.use_remesh_preserve_volume = False
me_cube.use_remesh_preserve_attributes = False
me_cube.use_mirror_vertex_groups = False
me_cube.update()

# ---- objects
ob_cube = bpy.data.objects.new('Cube', me_cube)

# ---- transforms, parenting, visibility, modifiers, constraints
ob_cube.location = (0.0, 0.0, 2.0)
ob_cube.scale = (2.0, 0.25, 2.0)
ob_cube.lock_rotations_4d = False
ob_cube.empty_display_type = 'ARROWS'
ob_cube.lineart.crease_threshold = 0.0
_m = ob_cube.modifiers.new('Auto Smooth', 'NODES')
_m.node_group = ng_auto_smooth
_gi = [s.identifier for s in ng_auto_smooth.interface.items_tree if s.item_type == 'SOCKET' and s.in_out == 'INPUT']
_m[_gi[1]] = 3.142  # Angle

# ---- collection membership
col_collection_1.objects.link(ob_cube)

# ---- scene / render settings (as saved in the file)
scene.frame_start = 1; scene.frame_end = 250; scene.frame_set(1)
scene.render.engine = 'BLENDER_EEVEE_NEXT'
scene.render.resolution_percentage = 50
scene.render.dither_intensity = 0.0
scene.cycles.use_denoising = False
scene.cycles.samples = 128
scene.cycles.sampling_pattern = 'TABULATED_SOBOL'
scene.cycles.light_sampling_threshold = 0.0
scene.cycles.use_adaptive_sampling = False
scene.cycles.use_light_tree = False
scene.cycles.blur_glossy = 0.0
scene.cycles.sample_clamp_indirect = 0.0
scene.view_settings.view_transform = 'Standard'
bpy.context.view_layer.update()

# ---- added for rendering (the .blend has no active camera and no usable light): camera, sun
cam_auto = bpy.data.cameras.new('AutoCamera')
cam_auto.lens = 50.0
cam_auto.sensor_width = 36.0
cam_auto.clip_end = 1000.0
ob_auto_camera = bpy.data.objects.new('AutoCamera', cam_auto)
scene.collection.objects.link(ob_auto_camera)
ob_auto_camera.location = (5.13186, -6.15823, 5.98723)
ob_auto_camera.rotation_euler = (1.09748, -7.21219e-08, 0.694738)
scene.camera = ob_auto_camera
light_auto_sun = bpy.data.lights.new('AutoSun', 'SUN')
light_auto_sun.energy = 3.0
light_auto_sun.angle = 0.0523599
ob_auto_sun = bpy.data.objects.new('AutoSun', light_auto_sun)
scene.collection.objects.link(ob_auto_sun)
ob_auto_sun.rotation_euler = (0.872665, 0.174533, 0.523599)
bpy.context.view_layer.update()
